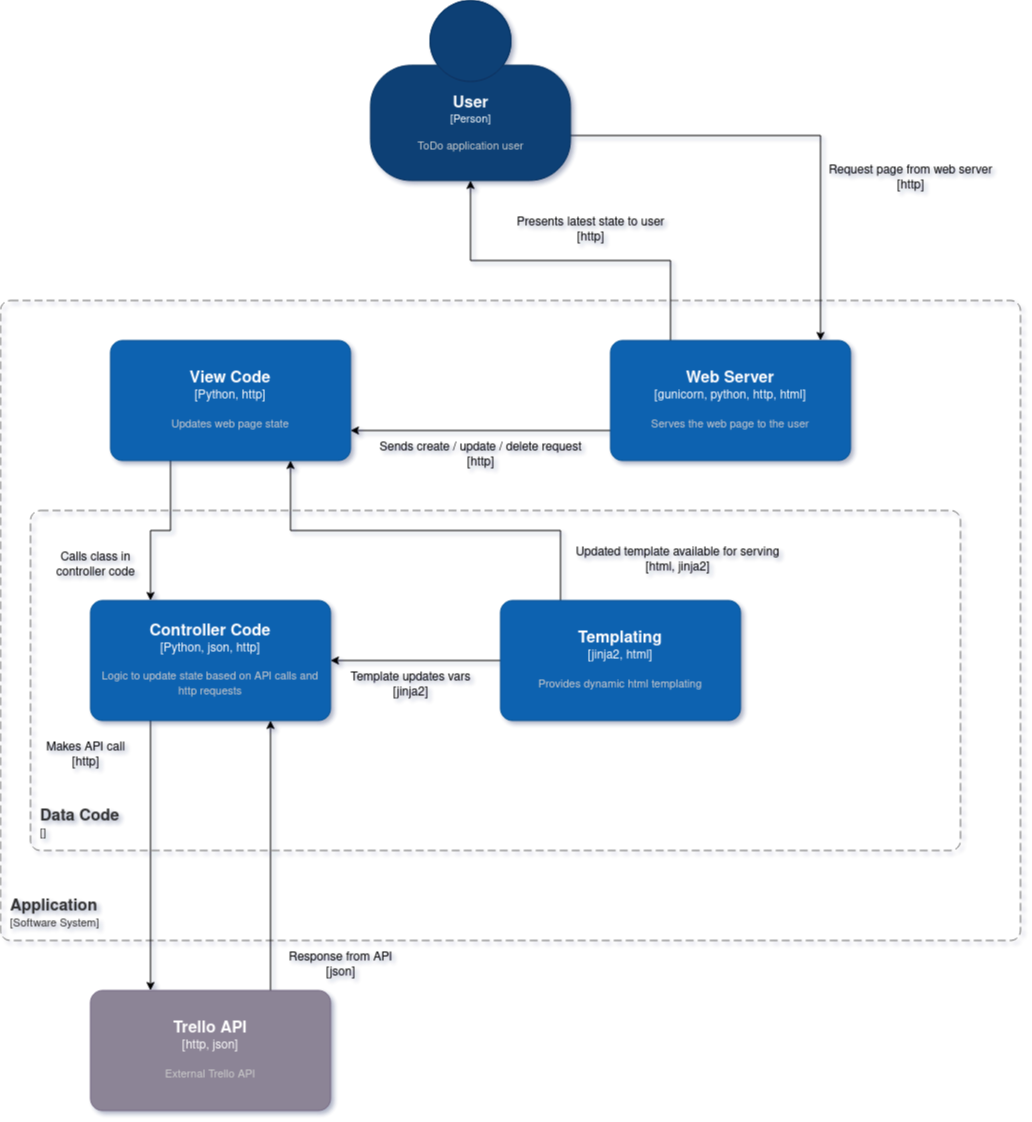

The diagram above was exported from draw.io. Its source (the exported page's mxGraphModel, read from the mxfile embedded in the PNG):
<mxGraphModel dx="1382" dy="1934" grid="1" gridSize="10" guides="1" tooltips="1" connect="1" arrows="1" fold="1" page="1" pageScale="1" pageWidth="827" pageHeight="1169" background="#ffffff" math="0" shadow="1">
  <root>
    <mxCell id="0" />
    <mxCell id="1" parent="0" />
    <object placeholders="1" c4Name="Application" c4Type="SystemScopeBoundary" c4Application="Software System" label="&lt;font style=&quot;font-size: 16px&quot;&gt;&lt;b&gt;&lt;div style=&quot;text-align: left&quot;&gt;%c4Name%&lt;/div&gt;&lt;/b&gt;&lt;/font&gt;&lt;div style=&quot;text-align: left&quot;&gt;[%c4Application%]&lt;/div&gt;" id="zEof6D22CiBUesc1vzJQ-1">
      <mxCell style="rounded=1;fontSize=11;whiteSpace=wrap;html=1;dashed=1;arcSize=20;fillColor=none;strokeColor=#666666;fontColor=#333333;labelBackgroundColor=none;align=left;verticalAlign=bottom;labelBorderColor=none;spacingTop=0;spacing=10;dashPattern=8 4;metaEdit=1;rotatable=0;perimeter=rectanglePerimeter;noLabel=0;labelPadding=0;allowArrows=0;connectable=0;expand=0;recursiveResize=0;editable=1;pointerEvents=0;absoluteArcSize=1;points=[[0.25,0,0],[0.5,0,0],[0.75,0,0],[1,0.25,0],[1,0.5,0],[1,0.75,0],[0.75,1,0],[0.5,1,0],[0.25,1,0],[0,0.75,0],[0,0.5,0],[0,0.25,0]];" vertex="1" parent="1">
        <mxGeometry x="40" y="200" width="1020" height="640" as="geometry" />
      </mxCell>
    </object>
    <mxCell id="zEof6D22CiBUesc1vzJQ-15" style="edgeStyle=orthogonalEdgeStyle;rounded=0;orthogonalLoop=1;jettySize=auto;html=1;exitX=0.25;exitY=1;exitDx=0;exitDy=0;exitPerimeter=0;entryX=0.25;entryY=0;entryDx=0;entryDy=0;entryPerimeter=0;" edge="1" parent="1" source="zEof6D22CiBUesc1vzJQ-2" target="zEof6D22CiBUesc1vzJQ-3">
      <mxGeometry relative="1" as="geometry" />
    </mxCell>
    <object placeholders="1" c4Name="View Code" c4Type="Python, http" c4Description="Updates web page state" label="&lt;font style=&quot;font-size: 16px&quot;&gt;&lt;b&gt;%c4Name%&lt;/b&gt;&lt;/font&gt;&lt;div&gt;[%c4Type%]&lt;/div&gt;&lt;br&gt;&lt;div&gt;&lt;font style=&quot;font-size: 11px&quot;&gt;&lt;font color=&quot;#cccccc&quot;&gt;%c4Description%&lt;/font&gt;&lt;/div&gt;" id="zEof6D22CiBUesc1vzJQ-2">
      <mxCell style="rounded=1;whiteSpace=wrap;html=1;labelBackgroundColor=none;fillColor=#1061B0;fontColor=#ffffff;align=center;arcSize=10;strokeColor=#0D5091;metaEdit=1;resizable=0;points=[[0.25,0,0],[0.5,0,0],[0.75,0,0],[1,0.25,0],[1,0.5,0],[1,0.75,0],[0.75,1,0],[0.5,1,0],[0.25,1,0],[0,0.75,0],[0,0.5,0],[0,0.25,0]];" vertex="1" parent="1">
        <mxGeometry x="150" y="240" width="240" height="120" as="geometry" />
      </mxCell>
    </object>
    <mxCell id="zEof6D22CiBUesc1vzJQ-17" style="edgeStyle=orthogonalEdgeStyle;rounded=0;orthogonalLoop=1;jettySize=auto;html=1;exitX=0.25;exitY=1;exitDx=0;exitDy=0;exitPerimeter=0;entryX=0.25;entryY=0;entryDx=0;entryDy=0;entryPerimeter=0;" edge="1" parent="1" source="zEof6D22CiBUesc1vzJQ-3" target="zEof6D22CiBUesc1vzJQ-6">
      <mxGeometry relative="1" as="geometry" />
    </mxCell>
    <object placeholders="1" c4Name="Controller Code" c4Type="Python, json, http" c4Description="Logic to update state based on API calls and http requests" label="&lt;font style=&quot;font-size: 16px&quot;&gt;&lt;b&gt;%c4Name%&lt;/b&gt;&lt;/font&gt;&lt;div&gt;[%c4Type%]&lt;/div&gt;&lt;br&gt;&lt;div&gt;&lt;font style=&quot;font-size: 11px&quot;&gt;&lt;font color=&quot;#cccccc&quot;&gt;%c4Description%&lt;/font&gt;&lt;/div&gt;" id="zEof6D22CiBUesc1vzJQ-3">
      <mxCell style="rounded=1;whiteSpace=wrap;html=1;labelBackgroundColor=none;fillColor=#1061B0;fontColor=#ffffff;align=center;arcSize=10;strokeColor=#0D5091;metaEdit=1;resizable=0;points=[[0.25,0,0],[0.5,0,0],[0.75,0,0],[1,0.25,0],[1,0.5,0],[1,0.75,0],[0.75,1,0],[0.5,1,0],[0.25,1,0],[0,0.75,0],[0,0.5,0],[0,0.25,0]];" vertex="1" parent="1">
        <mxGeometry x="130" y="500" width="240" height="120" as="geometry" />
      </mxCell>
    </object>
    <object placeholders="1" c4Name="Data Code" c4Type="SystemScopeBoundary" c4Application="" label="&lt;font style=&quot;font-size: 16px&quot;&gt;&lt;b&gt;&lt;div style=&quot;text-align: left&quot;&gt;%c4Name%&lt;/div&gt;&lt;/b&gt;&lt;/font&gt;&lt;div style=&quot;text-align: left&quot;&gt;[%c4Application%]&lt;/div&gt;" id="zEof6D22CiBUesc1vzJQ-4">
      <mxCell style="rounded=1;fontSize=11;whiteSpace=wrap;html=1;dashed=1;arcSize=20;fillColor=none;strokeColor=#666666;fontColor=#333333;labelBackgroundColor=none;align=left;verticalAlign=bottom;labelBorderColor=none;spacingTop=0;spacing=10;dashPattern=8 4;metaEdit=1;rotatable=0;perimeter=rectanglePerimeter;noLabel=0;labelPadding=0;allowArrows=0;connectable=0;expand=0;recursiveResize=0;editable=1;pointerEvents=0;absoluteArcSize=1;points=[[0.25,0,0],[0.5,0,0],[0.75,0,0],[1,0.25,0],[1,0.5,0],[1,0.75,0],[0.75,1,0],[0.5,1,0],[0.25,1,0],[0,0.75,0],[0,0.5,0],[0,0.25,0]];" vertex="1" parent="1">
        <mxGeometry x="70" y="410" width="930" height="340" as="geometry" />
      </mxCell>
    </object>
    <mxCell id="zEof6D22CiBUesc1vzJQ-22" style="edgeStyle=orthogonalEdgeStyle;rounded=0;orthogonalLoop=1;jettySize=auto;html=1;exitX=0;exitY=0.5;exitDx=0;exitDy=0;exitPerimeter=0;" edge="1" parent="1" source="zEof6D22CiBUesc1vzJQ-5">
      <mxGeometry relative="1" as="geometry">
        <mxPoint x="370" y="560" as="targetPoint" />
      </mxGeometry>
    </mxCell>
    <mxCell id="zEof6D22CiBUesc1vzJQ-24" style="edgeStyle=orthogonalEdgeStyle;rounded=0;orthogonalLoop=1;jettySize=auto;html=1;exitX=0.25;exitY=0;exitDx=0;exitDy=0;exitPerimeter=0;entryX=0.75;entryY=1;entryDx=0;entryDy=0;entryPerimeter=0;" edge="1" parent="1" source="zEof6D22CiBUesc1vzJQ-5" target="zEof6D22CiBUesc1vzJQ-2">
      <mxGeometry relative="1" as="geometry" />
    </mxCell>
    <object placeholders="1" c4Name="Templating" c4Type="jinja2, html" c4Description="Provides dynamic html templating" label="&lt;font style=&quot;font-size: 16px&quot;&gt;&lt;b&gt;%c4Name%&lt;/b&gt;&lt;/font&gt;&lt;div&gt;[%c4Type%]&lt;/div&gt;&lt;br&gt;&lt;div&gt;&lt;font style=&quot;font-size: 11px&quot;&gt;&lt;font color=&quot;#cccccc&quot;&gt;%c4Description%&lt;/font&gt;&lt;/div&gt;" id="zEof6D22CiBUesc1vzJQ-5">
      <mxCell style="rounded=1;whiteSpace=wrap;html=1;labelBackgroundColor=none;fillColor=#1061B0;fontColor=#ffffff;align=center;arcSize=10;strokeColor=#0D5091;metaEdit=1;resizable=0;points=[[0.25,0,0],[0.5,0,0],[0.75,0,0],[1,0.25,0],[1,0.5,0],[1,0.75,0],[0.75,1,0],[0.5,1,0],[0.25,1,0],[0,0.75,0],[0,0.5,0],[0,0.25,0]];" vertex="1" parent="1">
        <mxGeometry x="540" y="500" width="240" height="120" as="geometry" />
      </mxCell>
    </object>
    <mxCell id="zEof6D22CiBUesc1vzJQ-19" style="edgeStyle=orthogonalEdgeStyle;rounded=0;orthogonalLoop=1;jettySize=auto;html=1;exitX=0.75;exitY=0;exitDx=0;exitDy=0;exitPerimeter=0;entryX=0.75;entryY=1;entryDx=0;entryDy=0;entryPerimeter=0;" edge="1" parent="1" source="zEof6D22CiBUesc1vzJQ-6" target="zEof6D22CiBUesc1vzJQ-3">
      <mxGeometry relative="1" as="geometry" />
    </mxCell>
    <object placeholders="1" c4Name="Trello API" c4Type="http, json" c4Description="External Trello API" label="&lt;font style=&quot;font-size: 16px&quot;&gt;&lt;b&gt;%c4Name%&lt;/b&gt;&lt;/font&gt;&lt;div&gt;[%c4Type%]&lt;/div&gt;&lt;br&gt;&lt;div&gt;&lt;font style=&quot;font-size: 11px&quot;&gt;&lt;font color=&quot;#cccccc&quot;&gt;%c4Description%&lt;/font&gt;&lt;/div&gt;" id="zEof6D22CiBUesc1vzJQ-6">
      <mxCell style="rounded=1;whiteSpace=wrap;html=1;labelBackgroundColor=none;fillColor=#8C8496;fontColor=#ffffff;align=center;arcSize=10;strokeColor=#736782;metaEdit=1;resizable=0;points=[[0.25,0,0],[0.5,0,0],[0.75,0,0],[1,0.25,0],[1,0.5,0],[1,0.75,0],[0.75,1,0],[0.5,1,0],[0.25,1,0],[0,0.75,0],[0,0.5,0],[0,0.25,0]];" vertex="1" parent="1">
        <mxGeometry x="130" y="890" width="240" height="120" as="geometry" />
      </mxCell>
    </object>
    <mxCell id="zEof6D22CiBUesc1vzJQ-11" style="edgeStyle=orthogonalEdgeStyle;rounded=0;orthogonalLoop=1;jettySize=auto;html=1;exitX=0.25;exitY=0;exitDx=0;exitDy=0;exitPerimeter=0;entryX=0.5;entryY=1;entryDx=0;entryDy=0;entryPerimeter=0;" edge="1" parent="1" source="zEof6D22CiBUesc1vzJQ-7" target="zEof6D22CiBUesc1vzJQ-8">
      <mxGeometry relative="1" as="geometry" />
    </mxCell>
    <mxCell id="zEof6D22CiBUesc1vzJQ-13" style="edgeStyle=orthogonalEdgeStyle;rounded=0;orthogonalLoop=1;jettySize=auto;html=1;exitX=0;exitY=0.75;exitDx=0;exitDy=0;exitPerimeter=0;entryX=1;entryY=0.75;entryDx=0;entryDy=0;entryPerimeter=0;" edge="1" parent="1" source="zEof6D22CiBUesc1vzJQ-7" target="zEof6D22CiBUesc1vzJQ-2">
      <mxGeometry relative="1" as="geometry" />
    </mxCell>
    <object placeholders="1" c4Name="Web Server" c4Type="gunicorn, python, http, html" c4Description="Serves the web page to the user" label="&lt;font style=&quot;font-size: 16px&quot;&gt;&lt;b&gt;%c4Name%&lt;/b&gt;&lt;/font&gt;&lt;div&gt;[%c4Type%]&lt;/div&gt;&lt;br&gt;&lt;div&gt;&lt;font style=&quot;font-size: 11px&quot;&gt;&lt;font color=&quot;#cccccc&quot;&gt;%c4Description%&lt;/font&gt;&lt;/div&gt;" id="zEof6D22CiBUesc1vzJQ-7">
      <mxCell style="rounded=1;whiteSpace=wrap;html=1;labelBackgroundColor=none;fillColor=#1061B0;fontColor=#ffffff;align=center;arcSize=10;strokeColor=#0D5091;metaEdit=1;resizable=0;points=[[0.25,0,0],[0.5,0,0],[0.75,0,0],[1,0.25,0],[1,0.5,0],[1,0.75,0],[0.75,1,0],[0.5,1,0],[0.25,1,0],[0,0.75,0],[0,0.5,0],[0,0.25,0]];" vertex="1" parent="1">
        <mxGeometry x="650" y="240" width="240" height="120" as="geometry" />
      </mxCell>
    </object>
    <mxCell id="zEof6D22CiBUesc1vzJQ-9" style="edgeStyle=orthogonalEdgeStyle;rounded=0;orthogonalLoop=1;jettySize=auto;html=1;exitX=1;exitY=0.75;exitDx=0;exitDy=0;exitPerimeter=0;" edge="1" parent="1" source="zEof6D22CiBUesc1vzJQ-8">
      <mxGeometry relative="1" as="geometry">
        <mxPoint x="860" y="240" as="targetPoint" />
      </mxGeometry>
    </mxCell>
    <object placeholders="1" c4Name="User" c4Type="Person" c4Description="ToDo application user" label="&lt;font style=&quot;font-size: 16px&quot;&gt;&lt;b&gt;%c4Name%&lt;/b&gt;&lt;/font&gt;&lt;div&gt;[%c4Type%]&lt;/div&gt;&lt;br&gt;&lt;div&gt;&lt;font style=&quot;font-size: 11px&quot;&gt;&lt;font color=&quot;#cccccc&quot;&gt;%c4Description%&lt;/font&gt;&lt;/div&gt;" id="zEof6D22CiBUesc1vzJQ-8">
      <mxCell style="html=1;fontSize=11;dashed=0;whitespace=wrap;fillColor=#083F75;strokeColor=#06315C;fontColor=#ffffff;shape=mxgraph.c4.person2;align=center;metaEdit=1;points=[[0.5,0,0],[1,0.5,0],[1,0.75,0],[0.75,1,0],[0.5,1,0],[0.25,1,0],[0,0.75,0],[0,0.5,0]];resizable=0;" vertex="1" parent="1">
        <mxGeometry x="410" y="-100" width="200" height="180" as="geometry" />
      </mxCell>
    </object>
    <mxCell id="zEof6D22CiBUesc1vzJQ-10" value="&lt;div&gt;Request page from web server&lt;/div&gt;&lt;div&gt;[http]&lt;br&gt;&lt;/div&gt;&lt;div&gt;&lt;br&gt;&lt;/div&gt;" style="text;html=1;align=center;verticalAlign=middle;resizable=0;points=[];autosize=1;strokeColor=none;fillColor=none;" vertex="1" parent="1">
      <mxGeometry x="860" y="60" width="180" height="50" as="geometry" />
    </mxCell>
    <mxCell id="zEof6D22CiBUesc1vzJQ-12" value="Presents latest state to user&lt;br&gt;&lt;div&gt;[http]&lt;/div&gt;" style="text;html=1;align=center;verticalAlign=middle;resizable=0;points=[];autosize=1;strokeColor=none;fillColor=none;" vertex="1" parent="1">
      <mxGeometry x="550" y="115" width="160" height="30" as="geometry" />
    </mxCell>
    <mxCell id="zEof6D22CiBUesc1vzJQ-14" value="&lt;div&gt;Sends create / update / delete request&lt;/div&gt;&lt;div&gt;[http]&lt;br&gt;&lt;/div&gt;" style="text;html=1;align=center;verticalAlign=middle;resizable=0;points=[];autosize=1;strokeColor=none;fillColor=none;" vertex="1" parent="1">
      <mxGeometry x="410" y="340" width="220" height="30" as="geometry" />
    </mxCell>
    <mxCell id="zEof6D22CiBUesc1vzJQ-16" value="&lt;div&gt;Calls class in &lt;br&gt;&lt;/div&gt;&lt;div&gt;controller code&lt;/div&gt;" style="text;html=1;align=center;verticalAlign=middle;resizable=0;points=[];autosize=1;strokeColor=none;fillColor=none;" vertex="1" parent="1">
      <mxGeometry x="90" y="450" width="90" height="30" as="geometry" />
    </mxCell>
    <mxCell id="zEof6D22CiBUesc1vzJQ-18" value="&lt;div&gt;Makes API call&lt;/div&gt;&lt;div&gt;[http]&lt;br&gt;&lt;/div&gt;" style="text;html=1;align=center;verticalAlign=middle;resizable=0;points=[];autosize=1;strokeColor=none;fillColor=none;" vertex="1" parent="1">
      <mxGeometry x="80" y="640" width="90" height="30" as="geometry" />
    </mxCell>
    <mxCell id="zEof6D22CiBUesc1vzJQ-20" value="&lt;div&gt;Response from API&lt;/div&gt;&lt;div&gt;[json]&lt;br&gt;&lt;/div&gt;" style="text;html=1;align=center;verticalAlign=middle;resizable=0;points=[];autosize=1;strokeColor=none;fillColor=none;" vertex="1" parent="1">
      <mxGeometry x="320" y="850" width="120" height="30" as="geometry" />
    </mxCell>
    <mxCell id="zEof6D22CiBUesc1vzJQ-23" value="&lt;div&gt;Template updates vars&lt;/div&gt;&lt;div&gt;[jinja2]&lt;br&gt;&lt;/div&gt;" style="text;html=1;align=center;verticalAlign=middle;resizable=0;points=[];autosize=1;strokeColor=none;fillColor=none;" vertex="1" parent="1">
      <mxGeometry x="380" y="570" width="140" height="30" as="geometry" />
    </mxCell>
    <mxCell id="zEof6D22CiBUesc1vzJQ-25" value="&lt;div&gt;Updated template available for serving&lt;/div&gt;&lt;div&gt;[html, jinja2]&lt;br&gt;&lt;/div&gt;" style="text;html=1;align=center;verticalAlign=middle;resizable=0;points=[];autosize=1;strokeColor=none;fillColor=none;" vertex="1" parent="1">
      <mxGeometry x="607" y="445" width="220" height="30" as="geometry" />
    </mxCell>
  </root>
</mxGraphModel>